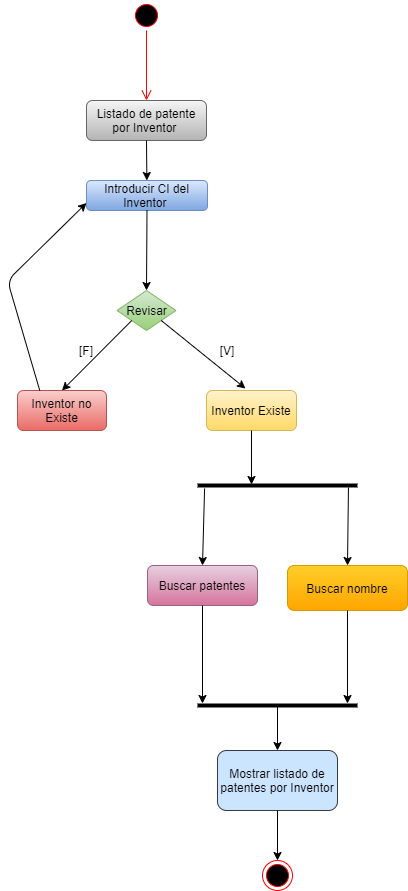

The diagram above was exported from draw.io. Its source (the exported page's mxGraphModel, read from the mxfile embedded in the PNG):
<mxGraphModel dx="852" dy="494" grid="1" gridSize="10" guides="1" tooltips="1" connect="1" arrows="1" fold="1" page="1" pageScale="1" pageWidth="827" pageHeight="1169" background="#ffffff" math="0" shadow="0">
  <root>
    <mxCell id="0" />
    <mxCell id="1" parent="0" />
    <mxCell id="OXu--5w-SI6loAqu5tyf-1" value="" style="ellipse;html=1;shape=startState;fillColor=#000000;strokeColor=#ff0000;" vertex="1" parent="1">
      <mxGeometry x="384" y="20" width="30" height="30" as="geometry" />
    </mxCell>
    <mxCell id="OXu--5w-SI6loAqu5tyf-2" value="" style="edgeStyle=orthogonalEdgeStyle;html=1;verticalAlign=bottom;endArrow=open;endSize=8;strokeColor=#ff0000;entryX=0.5;entryY=0;entryDx=0;entryDy=0;" edge="1" source="OXu--5w-SI6loAqu5tyf-1" parent="1" target="OXu--5w-SI6loAqu5tyf-3">
      <mxGeometry relative="1" as="geometry">
        <mxPoint x="399" y="110" as="targetPoint" />
      </mxGeometry>
    </mxCell>
    <mxCell id="OXu--5w-SI6loAqu5tyf-3" value="Listado de patente por Inventor&amp;nbsp;" style="rounded=1;whiteSpace=wrap;html=1;gradientColor=#b3b3b3;fillColor=#f5f5f5;strokeColor=#666666;" vertex="1" parent="1">
      <mxGeometry x="339" y="120" width="120" height="40" as="geometry" />
    </mxCell>
    <mxCell id="OXu--5w-SI6loAqu5tyf-4" value="" style="endArrow=classic;html=1;exitX=0.5;exitY=1;exitDx=0;exitDy=0;" edge="1" parent="1" source="OXu--5w-SI6loAqu5tyf-3" target="OXu--5w-SI6loAqu5tyf-12">
      <mxGeometry width="50" height="50" relative="1" as="geometry">
        <mxPoint x="380" y="330" as="sourcePoint" />
        <mxPoint x="399" y="200" as="targetPoint" />
      </mxGeometry>
    </mxCell>
    <mxCell id="OXu--5w-SI6loAqu5tyf-6" value="Revisar" style="rhombus;whiteSpace=wrap;html=1;gradientColor=#97d077;fillColor=#d5e8d4;strokeColor=#82b366;" vertex="1" parent="1">
      <mxGeometry x="369.5" y="310" width="59" height="40" as="geometry" />
    </mxCell>
    <mxCell id="OXu--5w-SI6loAqu5tyf-8" value="Inventor Existe" style="rounded=1;whiteSpace=wrap;html=1;gradientColor=#ffd966;fillColor=#fff2cc;strokeColor=#d6b656;" vertex="1" parent="1">
      <mxGeometry x="459" y="410" width="90" height="40" as="geometry" />
    </mxCell>
    <mxCell id="OXu--5w-SI6loAqu5tyf-9" value="Inventor no Existe" style="rounded=1;whiteSpace=wrap;html=1;gradientColor=#ea6b66;fillColor=#f8cecc;strokeColor=#b85450;" vertex="1" parent="1">
      <mxGeometry x="270" y="410" width="89" height="40" as="geometry" />
    </mxCell>
    <mxCell id="OXu--5w-SI6loAqu5tyf-10" value="" style="endArrow=classic;html=1;exitX=0;exitY=1;exitDx=0;exitDy=0;entryX=0.5;entryY=0;entryDx=0;entryDy=0;" edge="1" parent="1" source="OXu--5w-SI6loAqu5tyf-6" target="OXu--5w-SI6loAqu5tyf-9">
      <mxGeometry width="50" height="50" relative="1" as="geometry">
        <mxPoint x="380" y="450" as="sourcePoint" />
        <mxPoint x="430" y="400" as="targetPoint" />
      </mxGeometry>
    </mxCell>
    <mxCell id="OXu--5w-SI6loAqu5tyf-11" value="" style="endArrow=classic;html=1;entryX=0.433;entryY=-0.05;entryDx=0;entryDy=0;entryPerimeter=0;exitX=1;exitY=1;exitDx=0;exitDy=0;" edge="1" parent="1" source="OXu--5w-SI6loAqu5tyf-6" target="OXu--5w-SI6loAqu5tyf-8">
      <mxGeometry width="50" height="50" relative="1" as="geometry">
        <mxPoint x="380" y="450" as="sourcePoint" />
        <mxPoint x="430" y="400" as="targetPoint" />
      </mxGeometry>
    </mxCell>
    <mxCell id="OXu--5w-SI6loAqu5tyf-12" value="Introducir CI del Inventor&amp;nbsp;" style="rounded=1;whiteSpace=wrap;html=1;gradientColor=#7ea6e0;fillColor=#dae8fc;strokeColor=#6c8ebf;" vertex="1" parent="1">
      <mxGeometry x="339" y="200" width="121" height="30" as="geometry" />
    </mxCell>
    <mxCell id="OXu--5w-SI6loAqu5tyf-13" value="" style="endArrow=classic;html=1;exitX=0.5;exitY=1;exitDx=0;exitDy=0;entryX=0.5;entryY=0;entryDx=0;entryDy=0;" edge="1" parent="1" source="OXu--5w-SI6loAqu5tyf-12" target="OXu--5w-SI6loAqu5tyf-6">
      <mxGeometry width="50" height="50" relative="1" as="geometry">
        <mxPoint x="380" y="350" as="sourcePoint" />
        <mxPoint x="399" y="280" as="targetPoint" />
      </mxGeometry>
    </mxCell>
    <mxCell id="OXu--5w-SI6loAqu5tyf-14" value="[F]" style="text;html=1;strokeColor=none;fillColor=none;align=center;verticalAlign=middle;whiteSpace=wrap;rounded=0;" vertex="1" parent="1">
      <mxGeometry x="319" y="360" width="40" height="20" as="geometry" />
    </mxCell>
    <mxCell id="OXu--5w-SI6loAqu5tyf-15" value="[V]" style="text;html=1;strokeColor=none;fillColor=none;align=center;verticalAlign=middle;whiteSpace=wrap;rounded=0;" vertex="1" parent="1">
      <mxGeometry x="460" y="360" width="40" height="20" as="geometry" />
    </mxCell>
    <mxCell id="OXu--5w-SI6loAqu5tyf-16" value="" style="endArrow=classic;html=1;exitX=0.25;exitY=0;exitDx=0;exitDy=0;entryX=0;entryY=0.75;entryDx=0;entryDy=0;" edge="1" parent="1" source="OXu--5w-SI6loAqu5tyf-9" target="OXu--5w-SI6loAqu5tyf-12">
      <mxGeometry width="50" height="50" relative="1" as="geometry">
        <mxPoint x="200" y="340" as="sourcePoint" />
        <mxPoint x="270" y="220" as="targetPoint" />
        <Array as="points">
          <mxPoint x="260" y="300" />
        </Array>
      </mxGeometry>
    </mxCell>
    <mxCell id="OXu--5w-SI6loAqu5tyf-23" value="" style="endArrow=classic;html=1;exitX=0.5;exitY=1;exitDx=0;exitDy=0;" edge="1" parent="1" source="OXu--5w-SI6loAqu5tyf-8">
      <mxGeometry width="50" height="50" relative="1" as="geometry">
        <mxPoint x="380" y="550" as="sourcePoint" />
        <mxPoint x="504" y="504" as="targetPoint" />
      </mxGeometry>
    </mxCell>
    <mxCell id="OXu--5w-SI6loAqu5tyf-24" value="" style="endArrow=classic;html=1;exitX=0.214;exitY=0.8;exitDx=0;exitDy=0;exitPerimeter=0;entryX=0.5;entryY=0;entryDx=0;entryDy=0;" edge="1" parent="1" target="OXu--5w-SI6loAqu5tyf-26">
      <mxGeometry width="50" height="50" relative="1" as="geometry">
        <mxPoint x="457.0799999999999" y="508" as="sourcePoint" />
        <mxPoint x="455" y="570" as="targetPoint" />
      </mxGeometry>
    </mxCell>
    <mxCell id="OXu--5w-SI6loAqu5tyf-25" value="" style="endArrow=classic;html=1;entryX=0.5;entryY=0;entryDx=0;entryDy=0;exitX=0.868;exitY=0.7;exitDx=0;exitDy=0;exitPerimeter=0;" edge="1" parent="1" target="OXu--5w-SI6loAqu5tyf-27">
      <mxGeometry width="50" height="50" relative="1" as="geometry">
        <mxPoint x="600.96" y="507" as="sourcePoint" />
        <mxPoint x="550" y="570" as="targetPoint" />
      </mxGeometry>
    </mxCell>
    <mxCell id="OXu--5w-SI6loAqu5tyf-26" value="Buscar patentes" style="rounded=1;whiteSpace=wrap;html=1;gradientColor=#d5739d;fillColor=#e6d0de;strokeColor=#996185;" vertex="1" parent="1">
      <mxGeometry x="400" y="585" width="110" height="40" as="geometry" />
    </mxCell>
    <mxCell id="OXu--5w-SI6loAqu5tyf-27" value="Buscar nombre" style="rounded=1;whiteSpace=wrap;html=1;gradientColor=#ffa500;fillColor=#ffcd28;strokeColor=#d79b00;" vertex="1" parent="1">
      <mxGeometry x="540" y="585" width="120" height="45" as="geometry" />
    </mxCell>
    <mxCell id="OXu--5w-SI6loAqu5tyf-30" value="" style="endArrow=classic;html=1;exitX=0.5;exitY=1;exitDx=0;exitDy=0;" edge="1" parent="1" source="OXu--5w-SI6loAqu5tyf-27" target="OXu--5w-SI6loAqu5tyf-31">
      <mxGeometry width="50" height="50" relative="1" as="geometry">
        <mxPoint x="380" y="750" as="sourcePoint" />
        <mxPoint x="600" y="720" as="targetPoint" />
      </mxGeometry>
    </mxCell>
    <mxCell id="OXu--5w-SI6loAqu5tyf-31" value="" style="line;strokeWidth=4;html=1;perimeter=backbonePerimeter;points=[];outlineConnect=0;" vertex="1" parent="1">
      <mxGeometry x="450" y="720" width="160" height="10" as="geometry" />
    </mxCell>
    <mxCell id="OXu--5w-SI6loAqu5tyf-32" value="" style="endArrow=classic;html=1;exitX=0.5;exitY=1;exitDx=0;exitDy=0;" edge="1" parent="1" source="OXu--5w-SI6loAqu5tyf-26" target="OXu--5w-SI6loAqu5tyf-31">
      <mxGeometry width="50" height="50" relative="1" as="geometry">
        <mxPoint x="380" y="750" as="sourcePoint" />
        <mxPoint x="430" y="700" as="targetPoint" />
      </mxGeometry>
    </mxCell>
    <mxCell id="OXu--5w-SI6loAqu5tyf-33" value="" style="line;strokeWidth=4;html=1;perimeter=backbonePerimeter;points=[];outlineConnect=0;" vertex="1" parent="1">
      <mxGeometry x="450" y="500" width="160" height="10" as="geometry" />
    </mxCell>
    <mxCell id="OXu--5w-SI6loAqu5tyf-34" value="" style="endArrow=classic;html=1;" edge="1" parent="1" source="OXu--5w-SI6loAqu5tyf-31" target="OXu--5w-SI6loAqu5tyf-35">
      <mxGeometry width="50" height="50" relative="1" as="geometry">
        <mxPoint x="530" y="750" as="sourcePoint" />
        <mxPoint x="520" y="800" as="targetPoint" />
      </mxGeometry>
    </mxCell>
    <mxCell id="OXu--5w-SI6loAqu5tyf-35" value="Mostrar listado de patentes por Inventor" style="rounded=1;whiteSpace=wrap;html=1;fillColor=#cce5ff;strokeColor=#36393d;" vertex="1" parent="1">
      <mxGeometry x="470" y="770" width="120" height="60" as="geometry" />
    </mxCell>
    <mxCell id="OXu--5w-SI6loAqu5tyf-37" value="" style="endArrow=classic;html=1;exitX=0.5;exitY=1;exitDx=0;exitDy=0;" edge="1" parent="1" source="OXu--5w-SI6loAqu5tyf-35" target="OXu--5w-SI6loAqu5tyf-38">
      <mxGeometry width="50" height="50" relative="1" as="geometry">
        <mxPoint x="380" y="850" as="sourcePoint" />
        <mxPoint x="530" y="880" as="targetPoint" />
      </mxGeometry>
    </mxCell>
    <mxCell id="OXu--5w-SI6loAqu5tyf-38" value="" style="ellipse;html=1;shape=endState;fillColor=#000000;strokeColor=#ff0000;" vertex="1" parent="1">
      <mxGeometry x="515" y="880" width="30" height="30" as="geometry" />
    </mxCell>
  </root>
</mxGraphModel>